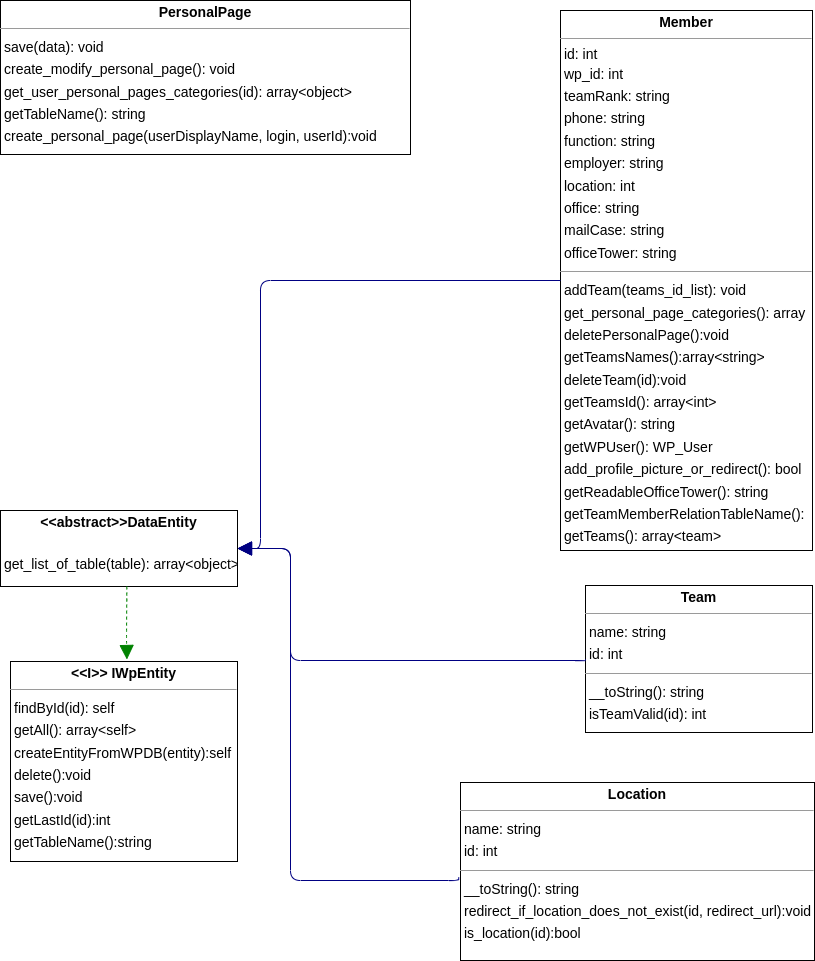

The diagram above was exported from draw.io. Its source (the exported page's mxGraphModel, read from the mxfile embedded in the PNG):
<mxGraphModel dx="1700" dy="1008" grid="1" gridSize="10" guides="1" tooltips="1" connect="1" arrows="1" fold="1" page="1" pageScale="1" pageWidth="827" pageHeight="1169" background="none" math="0" shadow="0">
  <root>
    <mxCell id="0" />
    <mxCell id="1" parent="0" />
    <mxCell id="node3" value="&lt;p style=&quot;margin:0px;margin-top:4px;text-align:center;&quot;&gt;&lt;b&gt;&amp;lt;&amp;lt;abstract&amp;gt;&amp;gt;DataEntity&lt;/b&gt;&lt;/p&gt;&lt;p style=&quot;margin:0 0 0 4px;line-height:1.6;&quot;&gt;&lt;br&gt; get_list_of_table(table): array&amp;lt;object&amp;gt;&lt;/p&gt;" style="verticalAlign=top;align=left;overflow=fill;fontSize=14;fontFamily=Helvetica;html=1;rounded=0;shadow=0;comic=0;labelBackgroundColor=none;strokeWidth=1;" parent="1" vertex="1">
      <mxGeometry x="10" y="510" width="237" height="76" as="geometry" />
    </mxCell>
    <mxCell id="node1" value="&lt;p style=&quot;margin:0px;margin-top:4px;text-align:center;&quot;&gt;&lt;b&gt;&amp;lt;&amp;lt;I&amp;gt;&amp;gt; IWpEntity&lt;/b&gt;&lt;/p&gt;&lt;hr size=&quot;1&quot;&gt;&lt;p style=&quot;margin:0 0 0 4px;line-height:1.6;&quot;&gt; findById(id): self&lt;br&gt; getAll(): array&amp;lt;self&amp;gt;&lt;br&gt; createEntityFromWPDB(entity):self&lt;br&gt; delete():void&lt;br&gt; save():void&lt;br&gt; getLastId(id):int&lt;br&gt; getTableName():string&lt;/p&gt;" style="verticalAlign=top;align=left;overflow=fill;fontSize=14;fontFamily=Helvetica;html=1;rounded=0;shadow=0;comic=0;labelBackgroundColor=none;strokeWidth=1;" parent="1" vertex="1">
      <mxGeometry x="20" y="661" width="227" height="200" as="geometry" />
    </mxCell>
    <mxCell id="node4" value="&lt;p style=&quot;margin:0px;margin-top:4px;text-align:center;&quot;&gt;&lt;b&gt;Location&lt;/b&gt;&lt;/p&gt;&lt;hr size=&quot;1&quot;&gt;&lt;p style=&quot;margin:0 0 0 4px;line-height:1.6;&quot;&gt; name: string&lt;br&gt; id: int&lt;/p&gt;&lt;hr size=&quot;1&quot;&gt;&lt;p style=&quot;margin:0 0 0 4px;line-height:1.6;&quot;&gt; __toString(): string&lt;br&gt;redirect_if_location_does_not_exist(id, redirect_url):void&lt;br&gt;is_location(id):bool&lt;br&gt;&lt;br&gt;&lt;/p&gt;" style="verticalAlign=top;align=left;overflow=fill;fontSize=14;fontFamily=Helvetica;html=1;rounded=0;shadow=0;comic=0;labelBackgroundColor=none;strokeWidth=1;" parent="1" vertex="1">
      <mxGeometry x="470" y="782" width="354" height="178" as="geometry" />
    </mxCell>
    <mxCell id="node5" value="&lt;p style=&quot;margin:0px;margin-top:4px;text-align:center;&quot;&gt;&lt;b&gt;Member&lt;/b&gt;&lt;/p&gt;&lt;hr size=&quot;1&quot;&gt;&amp;nbsp;id: int&lt;p style=&quot;margin:0 0 0 4px;line-height:1.6;&quot;&gt; wp_id: int&lt;br&gt; teamRank: string&lt;br&gt; phone: string&lt;br&gt; function: string&lt;br&gt; employer: string&lt;br&gt; location: int&lt;br&gt; office: string&amp;nbsp;&lt;br&gt; mailCase: string&lt;br&gt; officeTower: string&lt;/p&gt;&lt;hr size=&quot;1&quot;&gt;&lt;p style=&quot;margin:0 0 0 4px;line-height:1.6;&quot;&gt;addTeam(teams_id_list): void&lt;br&gt; get_personal_page_categories(): array&lt;br&gt; deletePersonalPage():void&lt;br&gt;getTeamsNames():array&amp;lt;string&amp;gt;&lt;br&gt; deleteTeam(id):void&lt;br&gt;getTeamsId(): array&amp;lt;int&amp;gt;&lt;br&gt;getAvatar(): string&lt;br&gt; getWPUser(): WP_User&lt;br&gt;add_profile_picture_or_redirect(): bool&lt;br&gt;getReadableOfficeTower(): string&lt;br&gt; getTeamMemberRelationTableName(): &lt;br&gt; getTeams(): array&amp;lt;team&amp;gt;&lt;br&gt;&lt;br&gt;&lt;/p&gt;" style="verticalAlign=top;align=left;overflow=fill;fontSize=14;fontFamily=Helvetica;html=1;rounded=0;shadow=0;comic=0;labelBackgroundColor=none;strokeWidth=1;" parent="1" vertex="1">
      <mxGeometry x="570" y="10" width="252" height="540" as="geometry" />
    </mxCell>
    <mxCell id="node0" value="&lt;p style=&quot;margin:0px;margin-top:4px;text-align:center;&quot;&gt;&lt;b&gt;PersonalPage&lt;/b&gt;&lt;/p&gt;&lt;hr size=&quot;1&quot;&gt;&lt;p style=&quot;margin:0 0 0 4px;line-height:1.6;&quot;&gt; save(data): void&lt;br&gt; create_modify_personal_page(): void&lt;br&gt; get_user_personal_pages_categories(id): array&amp;lt;object&amp;gt;&lt;br&gt; getTableName(): string&lt;br&gt; create_personal_page(userDisplayName, login, userId):void&lt;/p&gt;" style="verticalAlign=top;align=left;overflow=fill;fontSize=14;fontFamily=Helvetica;html=1;rounded=0;shadow=0;comic=0;labelBackgroundColor=none;strokeWidth=1;" parent="1" vertex="1">
      <mxGeometry x="10" width="410" height="154" as="geometry" />
    </mxCell>
    <mxCell id="node2" value="&lt;p style=&quot;margin:0px;margin-top:4px;text-align:center;&quot;&gt;&lt;b&gt;Team&lt;/b&gt;&lt;/p&gt;&lt;hr size=&quot;1&quot;&gt;&lt;p style=&quot;margin:0 0 0 4px;line-height:1.6;&quot;&gt; name: string&lt;br&gt; id: int&lt;/p&gt;&lt;hr size=&quot;1&quot;&gt;&lt;p style=&quot;margin:0 0 0 4px;line-height:1.6;&quot;&gt; __toString(): string&lt;br&gt; isTeamValid(id): int&lt;br&gt;&lt;br&gt;&lt;/p&gt;" style="verticalAlign=top;align=left;overflow=fill;fontSize=14;fontFamily=Helvetica;html=1;rounded=0;shadow=0;comic=0;labelBackgroundColor=none;strokeWidth=1;" parent="1" vertex="1">
      <mxGeometry x="595" y="585" width="227" height="147" as="geometry" />
    </mxCell>
    <mxCell id="edge3" value="" style="html=1;rounded=1;edgeStyle=orthogonalEdgeStyle;dashed=1;startArrow=none;endArrow=block;endSize=12;strokeColor=#008200;exitX=0.533;exitY=1.001;exitDx=0;exitDy=0;exitPerimeter=0;entryX=0.513;entryY=-0.01;entryDx=0;entryDy=0;entryPerimeter=0;" parent="1" source="node3" target="node1" edge="1">
      <mxGeometry width="50" height="50" relative="1" as="geometry">
        <Array as="points">
          <mxPoint x="136" y="590" />
          <mxPoint x="136" y="590" />
          <mxPoint x="136" y="640" />
          <mxPoint x="136" y="640" />
        </Array>
        <mxPoint x="160" y="640" as="targetPoint" />
      </mxGeometry>
    </mxCell>
    <mxCell id="edge1" value="" style="html=1;rounded=1;edgeStyle=orthogonalEdgeStyle;dashed=0;startArrow=none;endArrow=block;endSize=12;strokeColor=#000082;entryX=1.000;entryY=0.500;entryDx=0;entryDy=0;exitX=-0.005;exitY=0.533;exitDx=0;exitDy=0;exitPerimeter=0;" parent="1" source="node4" target="node3" edge="1">
      <mxGeometry width="50" height="50" relative="1" as="geometry">
        <Array as="points">
          <mxPoint x="468" y="880" />
          <mxPoint x="300" y="880" />
          <mxPoint x="300" y="548" />
        </Array>
        <mxPoint x="780" y="980" as="sourcePoint" />
      </mxGeometry>
    </mxCell>
    <mxCell id="edge0" value="" style="html=1;rounded=1;edgeStyle=orthogonalEdgeStyle;dashed=0;startArrow=none;endArrow=block;endSize=12;strokeColor=#000082;exitX=0.000;exitY=0.500;exitDx=0;exitDy=0;entryX=1.000;entryY=0.500;entryDx=0;entryDy=0;" parent="1" source="node5" target="node3" edge="1">
      <mxGeometry width="50" height="50" relative="1" as="geometry">
        <Array as="points">
          <mxPoint x="270" y="280" />
          <mxPoint x="270" y="548" />
        </Array>
      </mxGeometry>
    </mxCell>
    <mxCell id="edge2" value="" style="html=1;rounded=1;edgeStyle=orthogonalEdgeStyle;dashed=0;startArrow=none;endArrow=block;endSize=12;strokeColor=#000082;exitX=0.000;exitY=0.500;exitDx=0;exitDy=0;entryX=1;entryY=0.5;entryDx=0;entryDy=0;" parent="1" source="node2" target="node3" edge="1">
      <mxGeometry width="50" height="50" relative="1" as="geometry">
        <Array as="points">
          <mxPoint x="595" y="660" />
          <mxPoint x="300" y="660" />
          <mxPoint x="300" y="548" />
        </Array>
        <mxPoint x="250" y="430" as="targetPoint" />
      </mxGeometry>
    </mxCell>
  </root>
</mxGraphModel>